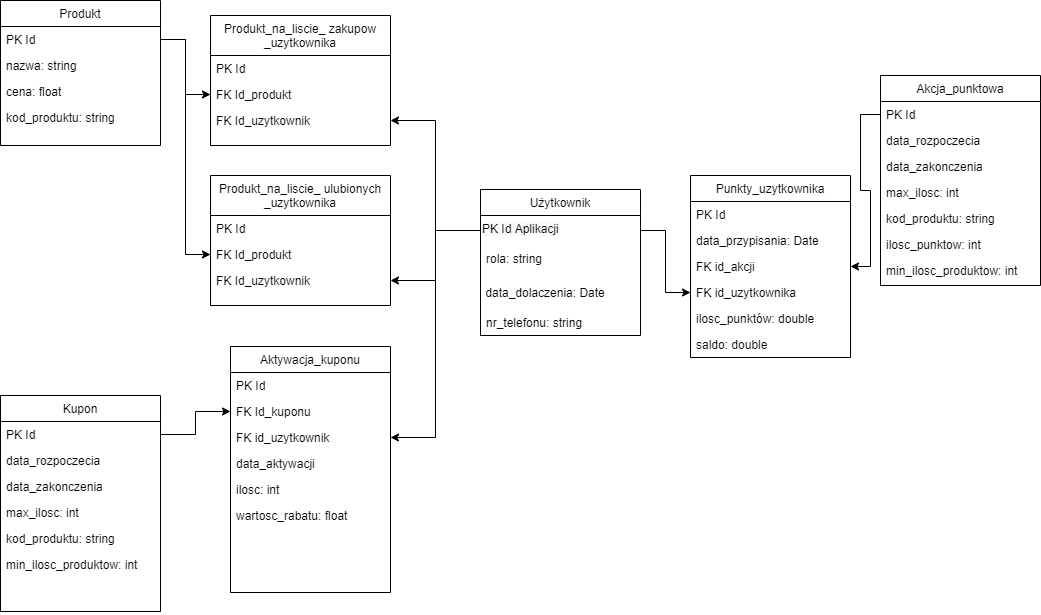

The diagram above was exported from draw.io. Its source (the exported page's mxGraphModel, read from the mxfile embedded in the PNG):
<mxGraphModel dx="2249" dy="745" grid="1" gridSize="10" guides="1" tooltips="1" connect="1" arrows="1" fold="1" page="1" pageScale="1" pageWidth="827" pageHeight="1169" math="0" shadow="0">
  <root>
    <mxCell id="WIyWlLk6GJQsqaUBKTNV-0" />
    <mxCell id="WIyWlLk6GJQsqaUBKTNV-1" parent="WIyWlLk6GJQsqaUBKTNV-0" />
    <mxCell id="0xBY8xBqC96kCeaRzPkY-62" value="Akcja_punktowa" style="swimlane;fontStyle=0;align=center;verticalAlign=top;childLayout=stackLayout;horizontal=1;startSize=26;horizontalStack=0;resizeParent=1;resizeLast=0;collapsible=1;marginBottom=0;rounded=0;shadow=0;strokeWidth=1;" parent="WIyWlLk6GJQsqaUBKTNV-1" vertex="1">
      <mxGeometry x="790" y="360" width="160" height="210" as="geometry">
        <mxRectangle x="550" y="140" width="160" height="26" as="alternateBounds" />
      </mxGeometry>
    </mxCell>
    <mxCell id="0xBY8xBqC96kCeaRzPkY-63" value="PK Id" style="text;align=left;verticalAlign=top;spacingLeft=4;spacingRight=4;overflow=hidden;rotatable=0;points=[[0,0.5],[1,0.5]];portConstraint=eastwest;" parent="0xBY8xBqC96kCeaRzPkY-62" vertex="1">
      <mxGeometry y="26" width="160" height="26" as="geometry" />
    </mxCell>
    <mxCell id="0xBY8xBqC96kCeaRzPkY-64" value="data_rozpoczecia" style="text;align=left;verticalAlign=top;spacingLeft=4;spacingRight=4;overflow=hidden;rotatable=0;points=[[0,0.5],[1,0.5]];portConstraint=eastwest;rounded=0;shadow=0;html=0;" parent="0xBY8xBqC96kCeaRzPkY-62" vertex="1">
      <mxGeometry y="52" width="160" height="26" as="geometry" />
    </mxCell>
    <mxCell id="0xBY8xBqC96kCeaRzPkY-65" value="data_zakonczenia" style="text;align=left;verticalAlign=top;spacingLeft=4;spacingRight=4;overflow=hidden;rotatable=0;points=[[0,0.5],[1,0.5]];portConstraint=eastwest;rounded=0;shadow=0;html=0;" parent="0xBY8xBqC96kCeaRzPkY-62" vertex="1">
      <mxGeometry y="78" width="160" height="26" as="geometry" />
    </mxCell>
    <mxCell id="0xBY8xBqC96kCeaRzPkY-66" value="max_ilosc: int" style="text;align=left;verticalAlign=top;spacingLeft=4;spacingRight=4;overflow=hidden;rotatable=0;points=[[0,0.5],[1,0.5]];portConstraint=eastwest;rounded=0;shadow=0;html=0;" parent="0xBY8xBqC96kCeaRzPkY-62" vertex="1">
      <mxGeometry y="104" width="160" height="26" as="geometry" />
    </mxCell>
    <mxCell id="0xBY8xBqC96kCeaRzPkY-67" value="kod_produktu: string&#10;" style="text;align=left;verticalAlign=top;spacingLeft=4;spacingRight=4;overflow=hidden;rotatable=0;points=[[0,0.5],[1,0.5]];portConstraint=eastwest;rounded=0;shadow=0;html=0;" parent="0xBY8xBqC96kCeaRzPkY-62" vertex="1">
      <mxGeometry y="130" width="160" height="26" as="geometry" />
    </mxCell>
    <mxCell id="0xBY8xBqC96kCeaRzPkY-69" value="ilosc_punktow: int" style="text;align=left;verticalAlign=top;spacingLeft=4;spacingRight=4;overflow=hidden;rotatable=0;points=[[0,0.5],[1,0.5]];portConstraint=eastwest;rounded=0;shadow=0;html=0;" parent="0xBY8xBqC96kCeaRzPkY-62" vertex="1">
      <mxGeometry y="156" width="160" height="26" as="geometry" />
    </mxCell>
    <mxCell id="0xBY8xBqC96kCeaRzPkY-68" value="min_ilosc_produktow: int" style="text;align=left;verticalAlign=top;spacingLeft=4;spacingRight=4;overflow=hidden;rotatable=0;points=[[0,0.5],[1,0.5]];portConstraint=eastwest;rounded=0;shadow=0;html=0;" parent="0xBY8xBqC96kCeaRzPkY-62" vertex="1">
      <mxGeometry y="182" width="160" height="28" as="geometry" />
    </mxCell>
    <mxCell id="0xBY8xBqC96kCeaRzPkY-37" value="Produkt_na_liscie_ zakupow&#10;_uzytkownika" style="swimlane;fontStyle=0;align=center;verticalAlign=top;childLayout=stackLayout;horizontal=1;startSize=40;horizontalStack=0;resizeParent=1;resizeLast=0;collapsible=1;marginBottom=0;rounded=0;shadow=0;strokeWidth=1;" parent="WIyWlLk6GJQsqaUBKTNV-1" vertex="1">
      <mxGeometry x="120" y="300" width="180" height="130" as="geometry">
        <mxRectangle x="550" y="140" width="160" height="26" as="alternateBounds" />
      </mxGeometry>
    </mxCell>
    <mxCell id="0xBY8xBqC96kCeaRzPkY-38" value="PK Id" style="text;align=left;verticalAlign=top;spacingLeft=4;spacingRight=4;overflow=hidden;rotatable=0;points=[[0,0.5],[1,0.5]];portConstraint=eastwest;" parent="0xBY8xBqC96kCeaRzPkY-37" vertex="1">
      <mxGeometry y="40" width="180" height="26" as="geometry" />
    </mxCell>
    <mxCell id="0xBY8xBqC96kCeaRzPkY-39" value="FK Id_produkt" style="text;align=left;verticalAlign=top;spacingLeft=4;spacingRight=4;overflow=hidden;rotatable=0;points=[[0,0.5],[1,0.5]];portConstraint=eastwest;rounded=0;shadow=0;html=0;" parent="0xBY8xBqC96kCeaRzPkY-37" vertex="1">
      <mxGeometry y="66" width="180" height="26" as="geometry" />
    </mxCell>
    <mxCell id="0xBY8xBqC96kCeaRzPkY-40" value="FK Id_uzytkownik" style="text;align=left;verticalAlign=top;spacingLeft=4;spacingRight=4;overflow=hidden;rotatable=0;points=[[0,0.5],[1,0.5]];portConstraint=eastwest;rounded=0;shadow=0;html=0;" parent="0xBY8xBqC96kCeaRzPkY-37" vertex="1">
      <mxGeometry y="92" width="180" height="26" as="geometry" />
    </mxCell>
    <mxCell id="0xBY8xBqC96kCeaRzPkY-45" value="Produkt_na_liscie_ ulubionych&#10;_uzytkownika" style="swimlane;fontStyle=0;align=center;verticalAlign=top;childLayout=stackLayout;horizontal=1;startSize=40;horizontalStack=0;resizeParent=1;resizeLast=0;collapsible=1;marginBottom=0;rounded=0;shadow=0;strokeWidth=1;" parent="WIyWlLk6GJQsqaUBKTNV-1" vertex="1">
      <mxGeometry x="120" y="460" width="180" height="130" as="geometry">
        <mxRectangle x="550" y="140" width="160" height="26" as="alternateBounds" />
      </mxGeometry>
    </mxCell>
    <mxCell id="0xBY8xBqC96kCeaRzPkY-46" value="PK Id" style="text;align=left;verticalAlign=top;spacingLeft=4;spacingRight=4;overflow=hidden;rotatable=0;points=[[0,0.5],[1,0.5]];portConstraint=eastwest;" parent="0xBY8xBqC96kCeaRzPkY-45" vertex="1">
      <mxGeometry y="40" width="180" height="26" as="geometry" />
    </mxCell>
    <mxCell id="0xBY8xBqC96kCeaRzPkY-47" value="FK Id_produkt" style="text;align=left;verticalAlign=top;spacingLeft=4;spacingRight=4;overflow=hidden;rotatable=0;points=[[0,0.5],[1,0.5]];portConstraint=eastwest;rounded=0;shadow=0;html=0;" parent="0xBY8xBqC96kCeaRzPkY-45" vertex="1">
      <mxGeometry y="66" width="180" height="26" as="geometry" />
    </mxCell>
    <mxCell id="0xBY8xBqC96kCeaRzPkY-48" value="FK Id_uzytkownik" style="text;align=left;verticalAlign=top;spacingLeft=4;spacingRight=4;overflow=hidden;rotatable=0;points=[[0,0.5],[1,0.5]];portConstraint=eastwest;rounded=0;shadow=0;html=0;" parent="0xBY8xBqC96kCeaRzPkY-45" vertex="1">
      <mxGeometry y="92" width="180" height="26" as="geometry" />
    </mxCell>
    <mxCell id="0xBY8xBqC96kCeaRzPkY-28" value="Produkt" style="swimlane;fontStyle=0;align=center;verticalAlign=top;childLayout=stackLayout;horizontal=1;startSize=26;horizontalStack=0;resizeParent=1;resizeLast=0;collapsible=1;marginBottom=0;rounded=0;shadow=0;strokeWidth=1;" parent="WIyWlLk6GJQsqaUBKTNV-1" vertex="1">
      <mxGeometry x="-90" y="285" width="160" height="145" as="geometry">
        <mxRectangle x="550" y="140" width="160" height="26" as="alternateBounds" />
      </mxGeometry>
    </mxCell>
    <mxCell id="0xBY8xBqC96kCeaRzPkY-29" value="PK Id" style="text;align=left;verticalAlign=top;spacingLeft=4;spacingRight=4;overflow=hidden;rotatable=0;points=[[0,0.5],[1,0.5]];portConstraint=eastwest;" parent="0xBY8xBqC96kCeaRzPkY-28" vertex="1">
      <mxGeometry y="26" width="160" height="26" as="geometry" />
    </mxCell>
    <mxCell id="0xBY8xBqC96kCeaRzPkY-30" value="nazwa: string" style="text;align=left;verticalAlign=top;spacingLeft=4;spacingRight=4;overflow=hidden;rotatable=0;points=[[0,0.5],[1,0.5]];portConstraint=eastwest;rounded=0;shadow=0;html=0;" parent="0xBY8xBqC96kCeaRzPkY-28" vertex="1">
      <mxGeometry y="52" width="160" height="26" as="geometry" />
    </mxCell>
    <mxCell id="0xBY8xBqC96kCeaRzPkY-31" value="cena: float" style="text;align=left;verticalAlign=top;spacingLeft=4;spacingRight=4;overflow=hidden;rotatable=0;points=[[0,0.5],[1,0.5]];portConstraint=eastwest;rounded=0;shadow=0;html=0;" parent="0xBY8xBqC96kCeaRzPkY-28" vertex="1">
      <mxGeometry y="78" width="160" height="26" as="geometry" />
    </mxCell>
    <mxCell id="0xBY8xBqC96kCeaRzPkY-33" value="kod_produktu: string&#10;" style="text;align=left;verticalAlign=top;spacingLeft=4;spacingRight=4;overflow=hidden;rotatable=0;points=[[0,0.5],[1,0.5]];portConstraint=eastwest;rounded=0;shadow=0;html=0;" parent="0xBY8xBqC96kCeaRzPkY-28" vertex="1">
      <mxGeometry y="104" width="160" height="26" as="geometry" />
    </mxCell>
    <mxCell id="0xBY8xBqC96kCeaRzPkY-13" value="Aktywacja_kuponu" style="swimlane;fontStyle=0;align=center;verticalAlign=top;childLayout=stackLayout;horizontal=1;startSize=26;horizontalStack=0;resizeParent=1;resizeLast=0;collapsible=1;marginBottom=0;rounded=0;shadow=0;strokeWidth=1;" parent="WIyWlLk6GJQsqaUBKTNV-1" vertex="1">
      <mxGeometry x="140" y="631" width="160" height="246" as="geometry">
        <mxRectangle x="550" y="140" width="160" height="26" as="alternateBounds" />
      </mxGeometry>
    </mxCell>
    <mxCell id="0xBY8xBqC96kCeaRzPkY-14" value="PK Id" style="text;align=left;verticalAlign=top;spacingLeft=4;spacingRight=4;overflow=hidden;rotatable=0;points=[[0,0.5],[1,0.5]];portConstraint=eastwest;" parent="0xBY8xBqC96kCeaRzPkY-13" vertex="1">
      <mxGeometry y="26" width="160" height="26" as="geometry" />
    </mxCell>
    <mxCell id="0xBY8xBqC96kCeaRzPkY-27" value="FK Id_kuponu" style="text;align=left;verticalAlign=top;spacingLeft=4;spacingRight=4;overflow=hidden;rotatable=0;points=[[0,0.5],[1,0.5]];portConstraint=eastwest;" parent="0xBY8xBqC96kCeaRzPkY-13" vertex="1">
      <mxGeometry y="52" width="160" height="26" as="geometry" />
    </mxCell>
    <mxCell id="8EwwvWDyeGq0HMuJDwpL-4" value="FK id_uzytkownik" style="text;align=left;verticalAlign=top;spacingLeft=4;spacingRight=4;overflow=hidden;rotatable=0;points=[[0,0.5],[1,0.5]];portConstraint=eastwest;rounded=0;shadow=0;html=0;" vertex="1" parent="0xBY8xBqC96kCeaRzPkY-13">
      <mxGeometry y="78" width="160" height="26" as="geometry" />
    </mxCell>
    <mxCell id="0xBY8xBqC96kCeaRzPkY-15" value="data_aktywacji" style="text;align=left;verticalAlign=top;spacingLeft=4;spacingRight=4;overflow=hidden;rotatable=0;points=[[0,0.5],[1,0.5]];portConstraint=eastwest;rounded=0;shadow=0;html=0;" parent="0xBY8xBqC96kCeaRzPkY-13" vertex="1">
      <mxGeometry y="104" width="160" height="26" as="geometry" />
    </mxCell>
    <mxCell id="0xBY8xBqC96kCeaRzPkY-20" value="ilosc: int" style="text;align=left;verticalAlign=top;spacingLeft=4;spacingRight=4;overflow=hidden;rotatable=0;points=[[0,0.5],[1,0.5]];portConstraint=eastwest;rounded=0;shadow=0;html=0;" parent="0xBY8xBqC96kCeaRzPkY-13" vertex="1">
      <mxGeometry y="130" width="160" height="26" as="geometry" />
    </mxCell>
    <mxCell id="0xBY8xBqC96kCeaRzPkY-21" value="wartosc_rabatu: float" style="text;align=left;verticalAlign=top;spacingLeft=4;spacingRight=4;overflow=hidden;rotatable=0;points=[[0,0.5],[1,0.5]];portConstraint=eastwest;rounded=0;shadow=0;html=0;" parent="0xBY8xBqC96kCeaRzPkY-13" vertex="1">
      <mxGeometry y="156" width="160" height="90" as="geometry" />
    </mxCell>
    <mxCell id="zkfFHV4jXpPFQw0GAbJ--17" value="Kupon" style="swimlane;fontStyle=0;align=center;verticalAlign=top;childLayout=stackLayout;horizontal=1;startSize=26;horizontalStack=0;resizeParent=1;resizeLast=0;collapsible=1;marginBottom=0;rounded=0;shadow=0;strokeWidth=1;" parent="WIyWlLk6GJQsqaUBKTNV-1" vertex="1">
      <mxGeometry x="-90" y="680" width="160" height="216" as="geometry">
        <mxRectangle x="550" y="140" width="160" height="26" as="alternateBounds" />
      </mxGeometry>
    </mxCell>
    <mxCell id="zkfFHV4jXpPFQw0GAbJ--18" value="PK Id" style="text;align=left;verticalAlign=top;spacingLeft=4;spacingRight=4;overflow=hidden;rotatable=0;points=[[0,0.5],[1,0.5]];portConstraint=eastwest;" parent="zkfFHV4jXpPFQw0GAbJ--17" vertex="1">
      <mxGeometry y="26" width="160" height="26" as="geometry" />
    </mxCell>
    <mxCell id="zkfFHV4jXpPFQw0GAbJ--19" value="data_rozpoczecia" style="text;align=left;verticalAlign=top;spacingLeft=4;spacingRight=4;overflow=hidden;rotatable=0;points=[[0,0.5],[1,0.5]];portConstraint=eastwest;rounded=0;shadow=0;html=0;" parent="zkfFHV4jXpPFQw0GAbJ--17" vertex="1">
      <mxGeometry y="52" width="160" height="26" as="geometry" />
    </mxCell>
    <mxCell id="zkfFHV4jXpPFQw0GAbJ--20" value="data_zakonczenia" style="text;align=left;verticalAlign=top;spacingLeft=4;spacingRight=4;overflow=hidden;rotatable=0;points=[[0,0.5],[1,0.5]];portConstraint=eastwest;rounded=0;shadow=0;html=0;" parent="zkfFHV4jXpPFQw0GAbJ--17" vertex="1">
      <mxGeometry y="78" width="160" height="26" as="geometry" />
    </mxCell>
    <mxCell id="zkfFHV4jXpPFQw0GAbJ--21" value="max_ilosc: int" style="text;align=left;verticalAlign=top;spacingLeft=4;spacingRight=4;overflow=hidden;rotatable=0;points=[[0,0.5],[1,0.5]];portConstraint=eastwest;rounded=0;shadow=0;html=0;" parent="zkfFHV4jXpPFQw0GAbJ--17" vertex="1">
      <mxGeometry y="104" width="160" height="26" as="geometry" />
    </mxCell>
    <mxCell id="0xBY8xBqC96kCeaRzPkY-19" value="kod_produktu: string&#10;" style="text;align=left;verticalAlign=top;spacingLeft=4;spacingRight=4;overflow=hidden;rotatable=0;points=[[0,0.5],[1,0.5]];portConstraint=eastwest;rounded=0;shadow=0;html=0;" parent="zkfFHV4jXpPFQw0GAbJ--17" vertex="1">
      <mxGeometry y="130" width="160" height="26" as="geometry" />
    </mxCell>
    <mxCell id="zkfFHV4jXpPFQw0GAbJ--22" value="min_ilosc_produktow: int" style="text;align=left;verticalAlign=top;spacingLeft=4;spacingRight=4;overflow=hidden;rotatable=0;points=[[0,0.5],[1,0.5]];portConstraint=eastwest;rounded=0;shadow=0;html=0;" parent="zkfFHV4jXpPFQw0GAbJ--17" vertex="1">
      <mxGeometry y="156" width="160" height="60" as="geometry" />
    </mxCell>
    <mxCell id="zkfFHV4jXpPFQw0GAbJ--13" value="Użytkownik" style="swimlane;fontStyle=0;align=center;verticalAlign=top;childLayout=stackLayout;horizontal=1;startSize=26;horizontalStack=0;resizeParent=1;resizeLast=0;collapsible=1;marginBottom=0;rounded=0;shadow=0;strokeWidth=1;" parent="WIyWlLk6GJQsqaUBKTNV-1" vertex="1">
      <mxGeometry x="390" y="474" width="160" height="146" as="geometry">
        <mxRectangle x="340" y="380" width="170" height="26" as="alternateBounds" />
      </mxGeometry>
    </mxCell>
    <mxCell id="0xBY8xBqC96kCeaRzPkY-7" value="&lt;span style=&quot;color: rgb(0 , 0 , 0) ; font-family: &amp;#34;helvetica&amp;#34; ; font-size: 12px ; font-style: normal ; font-weight: 400 ; letter-spacing: normal ; text-align: left ; text-indent: 0px ; text-transform: none ; word-spacing: 0px ; background-color: rgb(248 , 249 , 250) ; display: inline ; float: none&quot;&gt;PK Id Aplikacji&lt;/span&gt;" style="text;whiteSpace=wrap;html=1;" parent="zkfFHV4jXpPFQw0GAbJ--13" vertex="1">
      <mxGeometry y="26" width="160" height="30" as="geometry" />
    </mxCell>
    <mxCell id="zkfFHV4jXpPFQw0GAbJ--14" value="rola: string" style="text;align=left;verticalAlign=top;spacingLeft=4;spacingRight=4;overflow=hidden;rotatable=0;points=[[0,0.5],[1,0.5]];portConstraint=eastwest;" parent="zkfFHV4jXpPFQw0GAbJ--13" vertex="1">
      <mxGeometry y="56" width="160" height="34" as="geometry" />
    </mxCell>
    <mxCell id="0xBY8xBqC96kCeaRzPkY-12" value="&lt;font face=&quot;helvetica&quot;&gt;&amp;nbsp;data_dolaczenia: Date&lt;/font&gt;" style="text;whiteSpace=wrap;html=1;" parent="zkfFHV4jXpPFQw0GAbJ--13" vertex="1">
      <mxGeometry y="90" width="160" height="30" as="geometry" />
    </mxCell>
    <mxCell id="8EwwvWDyeGq0HMuJDwpL-1" value="nr_telefonu: string" style="text;align=left;verticalAlign=top;spacingLeft=4;spacingRight=4;overflow=hidden;rotatable=0;points=[[0,0.5],[1,0.5]];portConstraint=eastwest;rounded=0;shadow=0;html=0;" vertex="1" parent="zkfFHV4jXpPFQw0GAbJ--13">
      <mxGeometry y="120" width="160" height="26" as="geometry" />
    </mxCell>
    <mxCell id="0xBY8xBqC96kCeaRzPkY-70" value="Punkty_uzytkownika" style="swimlane;fontStyle=0;align=center;verticalAlign=top;childLayout=stackLayout;horizontal=1;startSize=26;horizontalStack=0;resizeParent=1;resizeLast=0;collapsible=1;marginBottom=0;rounded=0;shadow=0;strokeWidth=1;" parent="WIyWlLk6GJQsqaUBKTNV-1" vertex="1">
      <mxGeometry x="600" y="460" width="160" height="182" as="geometry">
        <mxRectangle x="550" y="140" width="160" height="26" as="alternateBounds" />
      </mxGeometry>
    </mxCell>
    <mxCell id="0xBY8xBqC96kCeaRzPkY-71" value="PK Id" style="text;align=left;verticalAlign=top;spacingLeft=4;spacingRight=4;overflow=hidden;rotatable=0;points=[[0,0.5],[1,0.5]];portConstraint=eastwest;" parent="0xBY8xBqC96kCeaRzPkY-70" vertex="1">
      <mxGeometry y="26" width="160" height="26" as="geometry" />
    </mxCell>
    <mxCell id="0xBY8xBqC96kCeaRzPkY-72" value="data_przypisania: Date" style="text;align=left;verticalAlign=top;spacingLeft=4;spacingRight=4;overflow=hidden;rotatable=0;points=[[0,0.5],[1,0.5]];portConstraint=eastwest;rounded=0;shadow=0;html=0;" parent="0xBY8xBqC96kCeaRzPkY-70" vertex="1">
      <mxGeometry y="52" width="160" height="26" as="geometry" />
    </mxCell>
    <mxCell id="0xBY8xBqC96kCeaRzPkY-73" value="FK id_akcji" style="text;align=left;verticalAlign=top;spacingLeft=4;spacingRight=4;overflow=hidden;rotatable=0;points=[[0,0.5],[1,0.5]];portConstraint=eastwest;rounded=0;shadow=0;html=0;" parent="0xBY8xBqC96kCeaRzPkY-70" vertex="1">
      <mxGeometry y="78" width="160" height="26" as="geometry" />
    </mxCell>
    <mxCell id="0xBY8xBqC96kCeaRzPkY-74" value="FK id_uzytkownika" style="text;align=left;verticalAlign=top;spacingLeft=4;spacingRight=4;overflow=hidden;rotatable=0;points=[[0,0.5],[1,0.5]];portConstraint=eastwest;rounded=0;shadow=0;html=0;" parent="0xBY8xBqC96kCeaRzPkY-70" vertex="1">
      <mxGeometry y="104" width="160" height="26" as="geometry" />
    </mxCell>
    <mxCell id="0xBY8xBqC96kCeaRzPkY-75" value="ilosc_punktów: double" style="text;align=left;verticalAlign=top;spacingLeft=4;spacingRight=4;overflow=hidden;rotatable=0;points=[[0,0.5],[1,0.5]];portConstraint=eastwest;rounded=0;shadow=0;html=0;" parent="0xBY8xBqC96kCeaRzPkY-70" vertex="1">
      <mxGeometry y="130" width="160" height="26" as="geometry" />
    </mxCell>
    <mxCell id="0xBY8xBqC96kCeaRzPkY-76" value="saldo: double" style="text;align=left;verticalAlign=top;spacingLeft=4;spacingRight=4;overflow=hidden;rotatable=0;points=[[0,0.5],[1,0.5]];portConstraint=eastwest;rounded=0;shadow=0;html=0;" parent="0xBY8xBqC96kCeaRzPkY-70" vertex="1">
      <mxGeometry y="156" width="160" height="26" as="geometry" />
    </mxCell>
    <mxCell id="8EwwvWDyeGq0HMuJDwpL-5" style="edgeStyle=orthogonalEdgeStyle;rounded=0;orthogonalLoop=1;jettySize=auto;html=1;exitX=1;exitY=0.5;exitDx=0;exitDy=0;entryX=0;entryY=0.5;entryDx=0;entryDy=0;" edge="1" parent="WIyWlLk6GJQsqaUBKTNV-1" source="0xBY8xBqC96kCeaRzPkY-29" target="0xBY8xBqC96kCeaRzPkY-39">
      <mxGeometry relative="1" as="geometry" />
    </mxCell>
    <mxCell id="8EwwvWDyeGq0HMuJDwpL-6" style="edgeStyle=orthogonalEdgeStyle;rounded=0;orthogonalLoop=1;jettySize=auto;html=1;exitX=0;exitY=0.5;exitDx=0;exitDy=0;entryX=1;entryY=0.5;entryDx=0;entryDy=0;" edge="1" parent="WIyWlLk6GJQsqaUBKTNV-1" source="0xBY8xBqC96kCeaRzPkY-7" target="0xBY8xBqC96kCeaRzPkY-40">
      <mxGeometry relative="1" as="geometry" />
    </mxCell>
    <mxCell id="8EwwvWDyeGq0HMuJDwpL-7" style="edgeStyle=orthogonalEdgeStyle;rounded=0;orthogonalLoop=1;jettySize=auto;html=1;exitX=1;exitY=0.5;exitDx=0;exitDy=0;entryX=0;entryY=0.5;entryDx=0;entryDy=0;" edge="1" parent="WIyWlLk6GJQsqaUBKTNV-1" source="0xBY8xBqC96kCeaRzPkY-29" target="0xBY8xBqC96kCeaRzPkY-47">
      <mxGeometry relative="1" as="geometry" />
    </mxCell>
    <mxCell id="8EwwvWDyeGq0HMuJDwpL-9" style="edgeStyle=orthogonalEdgeStyle;rounded=0;orthogonalLoop=1;jettySize=auto;html=1;exitX=0;exitY=0.5;exitDx=0;exitDy=0;entryX=1;entryY=0.5;entryDx=0;entryDy=0;" edge="1" parent="WIyWlLk6GJQsqaUBKTNV-1" source="0xBY8xBqC96kCeaRzPkY-7" target="0xBY8xBqC96kCeaRzPkY-48">
      <mxGeometry relative="1" as="geometry" />
    </mxCell>
    <mxCell id="8EwwvWDyeGq0HMuJDwpL-11" style="edgeStyle=orthogonalEdgeStyle;rounded=0;orthogonalLoop=1;jettySize=auto;html=1;exitX=0;exitY=0.5;exitDx=0;exitDy=0;entryX=1;entryY=0.5;entryDx=0;entryDy=0;" edge="1" parent="WIyWlLk6GJQsqaUBKTNV-1" source="0xBY8xBqC96kCeaRzPkY-7" target="8EwwvWDyeGq0HMuJDwpL-4">
      <mxGeometry relative="1" as="geometry" />
    </mxCell>
    <mxCell id="8EwwvWDyeGq0HMuJDwpL-12" style="edgeStyle=orthogonalEdgeStyle;rounded=0;orthogonalLoop=1;jettySize=auto;html=1;exitX=1;exitY=0.5;exitDx=0;exitDy=0;entryX=0;entryY=0.5;entryDx=0;entryDy=0;" edge="1" parent="WIyWlLk6GJQsqaUBKTNV-1" source="zkfFHV4jXpPFQw0GAbJ--18" target="0xBY8xBqC96kCeaRzPkY-27">
      <mxGeometry relative="1" as="geometry" />
    </mxCell>
    <mxCell id="8EwwvWDyeGq0HMuJDwpL-13" style="edgeStyle=orthogonalEdgeStyle;rounded=0;orthogonalLoop=1;jettySize=auto;html=1;exitX=1;exitY=0.5;exitDx=0;exitDy=0;entryX=0;entryY=0.5;entryDx=0;entryDy=0;" edge="1" parent="WIyWlLk6GJQsqaUBKTNV-1" source="0xBY8xBqC96kCeaRzPkY-7" target="0xBY8xBqC96kCeaRzPkY-74">
      <mxGeometry relative="1" as="geometry" />
    </mxCell>
    <mxCell id="8EwwvWDyeGq0HMuJDwpL-14" style="edgeStyle=orthogonalEdgeStyle;rounded=0;orthogonalLoop=1;jettySize=auto;html=1;exitX=0;exitY=0.5;exitDx=0;exitDy=0;entryX=1;entryY=0.5;entryDx=0;entryDy=0;" edge="1" parent="WIyWlLk6GJQsqaUBKTNV-1" source="0xBY8xBqC96kCeaRzPkY-63" target="0xBY8xBqC96kCeaRzPkY-73">
      <mxGeometry relative="1" as="geometry" />
    </mxCell>
  </root>
</mxGraphModel>